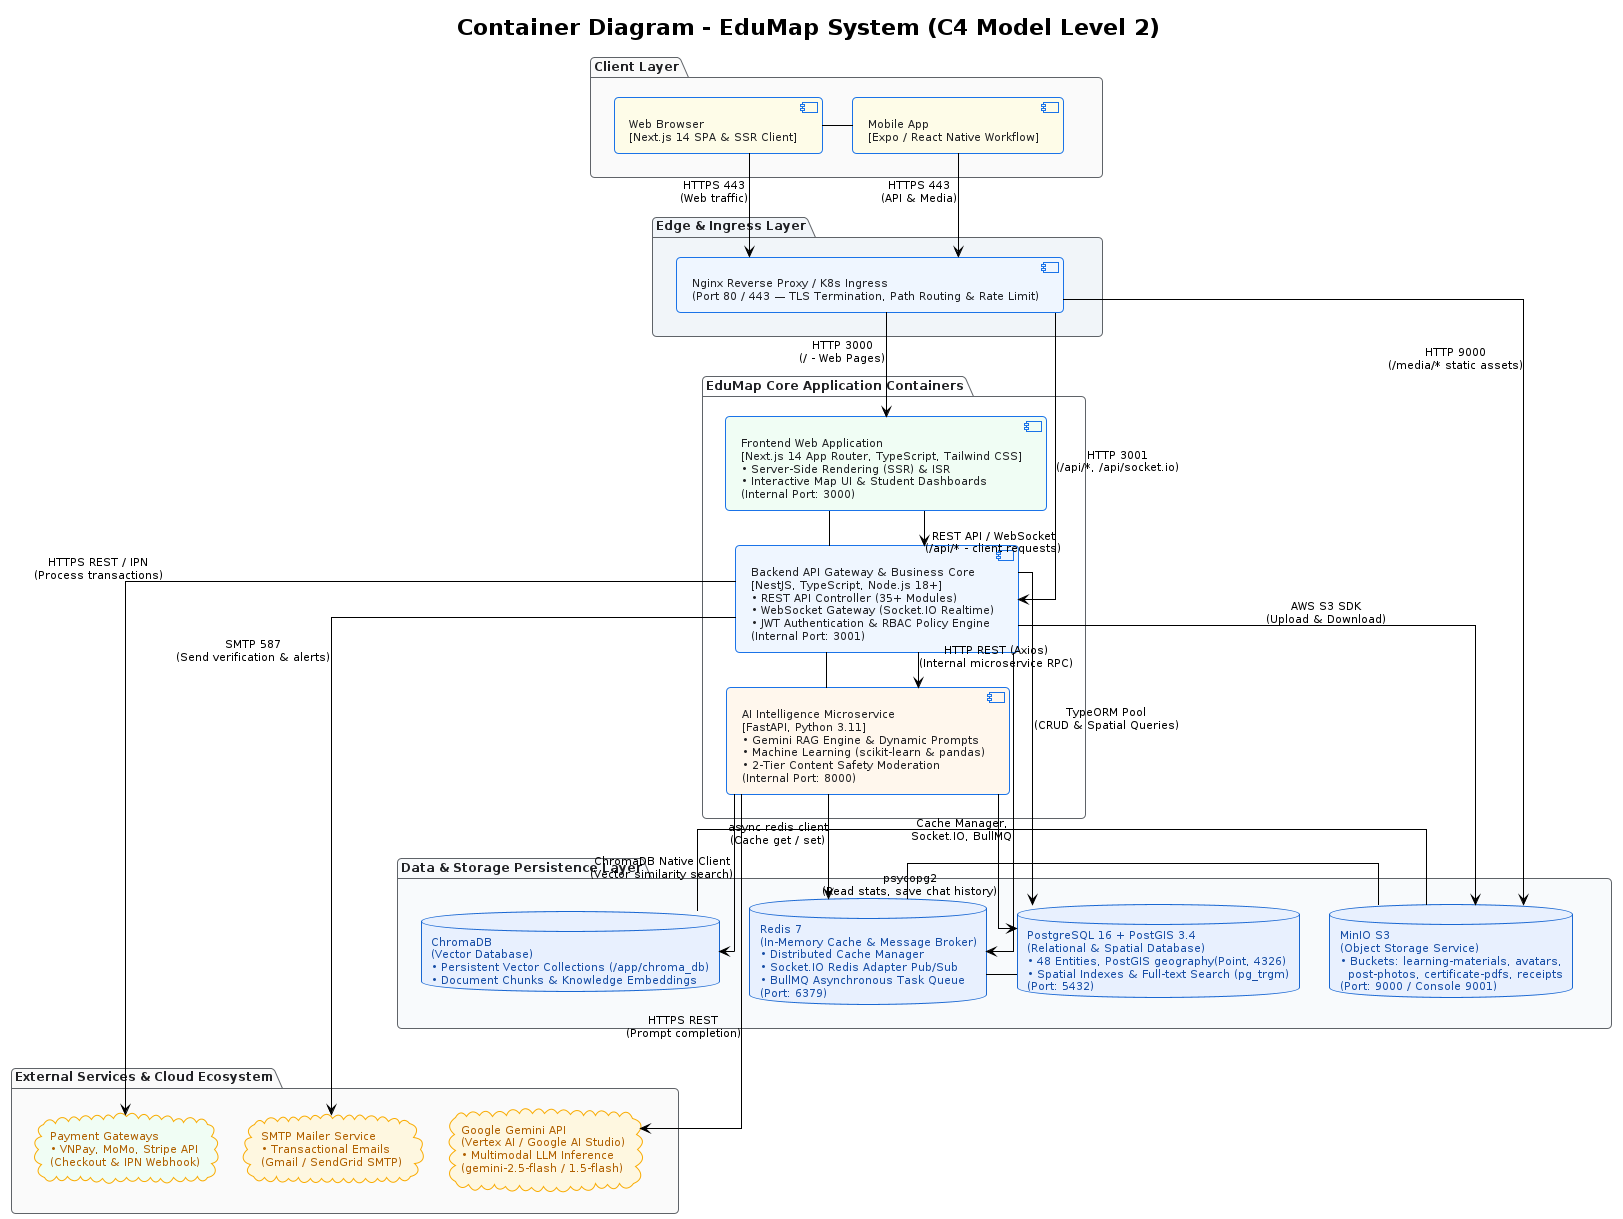

The diagram above was rendered by PlantUML. Its source (embedded in the PNG):
@startuml
!theme plain
skinparam defaultFontName "DejaVu Sans"
skinparam defaultFontSize 11
skinparam roundCorner 8
skinparam shadowing false
skinparam linetype ortho
skinparam nodesep 30
skinparam ranksep 35

skinparam package {
  BackgroundColor #F8F9FA
  BorderColor #5F6368
  FontColor #202124
  FontStyle bold
  FontSize 12
}

skinparam component {
  BackgroundColor #FFFFFF
  BorderColor #1A73E8
  FontColor #202124
  FontSize 11
}

skinparam database {
  BackgroundColor #E8F0FE
  BorderColor #1967D2
  FontColor #174EA6
  FontSize 11
}

skinparam cloud {
  BackgroundColor #FEF7E0
  BorderColor #F9AB00
  FontColor #B06000
  FontSize 11
}

skinparam node {
  BackgroundColor #FFFFFF
  BorderColor #5F6368
  FontColor #202124
  FontSize 11
}

title Container Diagram - EduMap System (C4 Model Level 2)

' =============================================================================
' 1. CLIENT LAYER
' =============================================================================
package "Client Layer" as CLIENT_LAYER #FAFAFA {
  component "Web Browser\n[Next.js 14 SPA & SSR Client]" as WEB #FEFCE8
  component "Mobile App\n[Expo / React Native Workflow]" as MOBILE #FEFCE8
  WEB -right- MOBILE
}

' =============================================================================
' 2. INGRESS & EDGE PROXY
' =============================================================================
package "Edge & Ingress Layer" as EDGE_LAYER #F1F5F9 {
  component "Nginx Reverse Proxy / K8s Ingress\n(Port 80 / 443 — TLS Termination, Path Routing & Rate Limit)" as NGINX #EFF6FF
}

' =============================================================================
' 3. APPLICATION CONTAINERS (EDUMAP PLATFORM CORE)
' =============================================================================
package "EduMap Core Application Containers" as APP_LAYER #FFFFFF {
  
  component "Frontend Web Application\n[Next.js 14 App Router, TypeScript, Tailwind CSS]\n• Server-Side Rendering (SSR) & ISR\n• Interactive Map UI & Student Dashboards\n(Internal Port: 3000)" as FRONTEND #F0FDF4

  component "Backend API Gateway & Business Core\n[NestJS, TypeScript, Node.js 18+]\n• REST API Controller (35+ Modules)\n• WebSocket Gateway (Socket.IO Realtime)\n• JWT Authentication & RBAC Policy Engine\n(Internal Port: 3001)" as BACKEND #EFF6FF

  component "AI Intelligence Microservice\n[FastAPI, Python 3.11]\n• Gemini RAG Engine & Dynamic Prompts\n• Machine Learning (scikit-learn & pandas)\n• 2-Tier Content Safety Moderation\n(Internal Port: 8000)" as AI #FFF7ED

  FRONTEND -right- BACKEND
  BACKEND -right- AI
}

' =============================================================================
' 4. DATA & PERSISTENCE LAYER
' =============================================================================
package "Data & Storage Persistence Layer" as DATA_LAYER #F8FAFC {
  database "PostgreSQL 16 + PostGIS 3.4\n(Relational & Spatial Database)\n• 48 Entities, PostGIS geography(Point, 4326)\n• Spatial Indexes & Full-text Search (pg_trgm)\n(Port: 5432)" as POSTGRES

  database "Redis 7\n(In-Memory Cache & Message Broker)\n• Distributed Cache Manager\n• Socket.IO Redis Adapter Pub/Sub\n• BullMQ Asynchronous Task Queue\n(Port: 6379)" as REDIS

  database "MinIO S3\n(Object Storage Service)\n• Buckets: learning-materials, avatars,\n  post-photos, certificate-pdfs, receipts\n(Port: 9000 / Console 9001)" as MINIO

  database "ChromaDB\n(Vector Database)\n• Persistent Vector Collections (/app/chroma_db)\n• Document Chunks & Knowledge Embeddings" as CHROMA

  POSTGRES -right- REDIS
  REDIS -right- MINIO
  MINIO -right- CHROMA
}

' =============================================================================
' 5. EXTERNAL 3RD-PARTY CLOUD SERVICES
' =============================================================================
package "External Services & Cloud Ecosystem" as EXT_LAYER #FAFAFA {
  cloud "Google Gemini API\n(Vertex AI / Google AI Studio)\n• Multimodal LLM Inference\n(gemini-2.5-flash / 1.5-flash)" as GEMINI

  cloud "Payment Gateways\n• VNPay, MoMo, Stripe API\n(Checkout & IPN Webhook)" as PAYMENTS #F0FDF4

  cloud "SMTP Mailer Service\n• Transactional Emails\n(Gmail / SendGrid SMTP)" as SMTP
}

' =============================================================================
' TRAFFIC & INTERACTION FLOWS
' =============================================================================
CLIENT_LAYER -[hidden]down-> EDGE_LAYER
EDGE_LAYER -[hidden]down-> APP_LAYER
APP_LAYER -[hidden]down-> DATA_LAYER
DATA_LAYER -[hidden]down-> EXT_LAYER

' Client to Ingress
WEB -down-> NGINX : HTTPS 443\n(Web traffic)
MOBILE -down-> NGINX : HTTPS 443\n(API & Media)

' Ingress to Containers
NGINX -down-> FRONTEND : HTTP 3000\n(/ - Web Pages)
NGINX -down-> BACKEND : HTTP 3001\n(/api/*, /api/socket.io)
NGINX -down-> MINIO : HTTP 9000\n(/media/* static assets)

' Application inter-service communications
FRONTEND -down-> BACKEND : REST API / WebSocket\n(/api/* - client requests)
BACKEND -down-> AI : HTTP REST (Axios)\n(Internal microservice RPC)

' Backend to Data Stores
BACKEND -down-> POSTGRES : TypeORM Pool\n(CRUD & Spatial Queries)
BACKEND -down-> REDIS : Cache Manager,\nSocket.IO, BullMQ
BACKEND -down-> MINIO : AWS S3 SDK\n(Upload & Download)

' AI Service to Data Stores
AI -down-> POSTGRES : psycopg2\n(Read stats, save chat history)
AI -down-> REDIS : async redis client\n(Cache get / set)
AI -down-> CHROMA : ChromaDB Native Client\n(Vector similarity search)

' External Cloud Connections
AI -down-> GEMINI : HTTPS REST\n(Prompt completion)
BACKEND -down-> PAYMENTS : HTTPS REST / IPN\n(Process transactions)
BACKEND -down-> SMTP : SMTP 587\n(Send verification & alerts)

@enduml